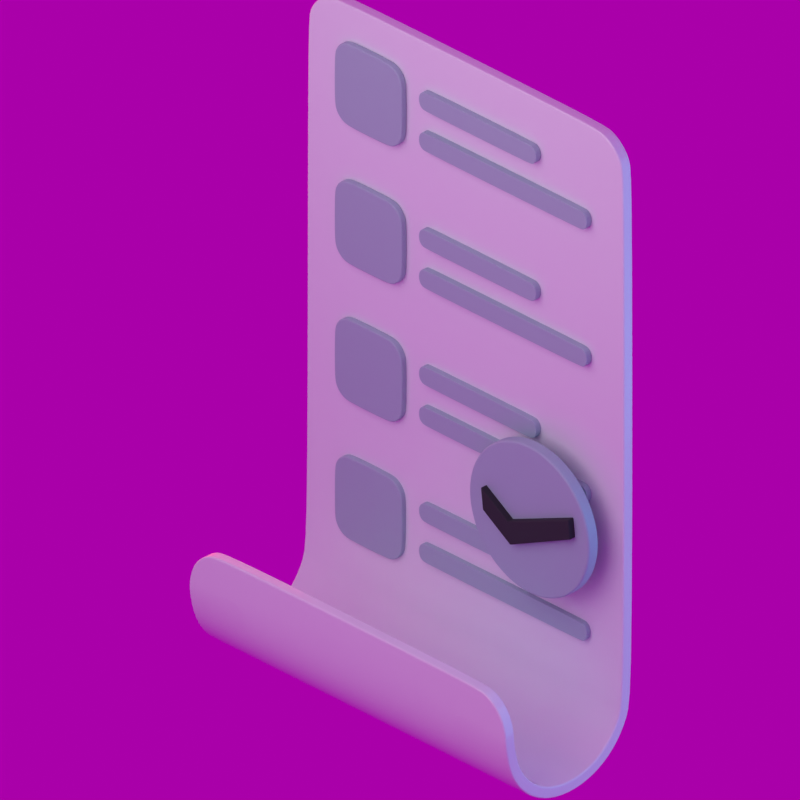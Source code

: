 # Source: 0.blend  (saved by Blender 3.1.7; exported with 4.5.12 LTS)
import bpy
from mathutils import Matrix  # noqa: F401  (used for matrix-valued properties, if any)

bpy.ops.wm.read_factory_settings(use_empty=True)
scene = bpy.context.scene
scene.name = 'Light'

# ---- collections
col_invoice_001 = bpy.data.collections.new('invoice.001'); scene.collection.children.link(col_invoice_001)
col_light_001 = bpy.data.collections.new('Light.001'); scene.collection.children.link(col_light_001)
col_camera_001 = bpy.data.collections.new('Camera.001'); scene.collection.children.link(col_camera_001)
col_camera_001.hide_render = True
col_cam_2_001 = bpy.data.collections.new('Cam 2.001'); scene.collection.children.link(col_cam_2_001)

# ---- images (referenced by path relative to the original .blend; pixels are not part of the script)
import os
ASSET_DIR = os.environ.get("B2B_ASSET_DIR", "")  # directory of the original .blend (textures are referenced by path, not embedded)
HERE = os.path.dirname(os.path.abspath(__file__))  # packed textures are extracted next to this script under _unpacked/

def load_image(name, relpath, width, height, colorspace="sRGB"):
    """Load a texture the original file referenced (path relative to the .blend, or extracted next to this script)."""
    p = next((c for c in (os.path.join(HERE, relpath), os.path.join(ASSET_DIR, relpath)) if relpath and os.path.exists(c)), "")
    if p:
        img = bpy.data.images.load(p, check_existing=True)
        img.name = name
    else:  # same state as the original file: an image datablock whose file is absent (Cycles renders it pink)
        img = bpy.data.images.new(name, width, height)
        img.source = "FILE"
        img.filepath = "//" + (relpath or name)
    img.colorspace_settings.name = colorspace
    return img
img_studio_small_08_2k_exr = load_image('studio_small_08_2k.exr', 'studio_small_08_2k.exr', 1024, 1024, 'Linear Rec.709')

# ---- materials (node trees are filled in below, after node groups)
mat_material = bpy.data.materials.new('Material')
mat_material_001 = bpy.data.materials.new('Material.001')
mat_material_003 = bpy.data.materials.new('Material.003')

# ---- material node trees
mat_material.use_nodes = True; mat_material.node_tree.nodes.clear()
_N = mat_material.node_tree.nodes; _L = mat_material.node_tree.links
n0 = _N.new('ShaderNodeBsdfPrincipled'); n0.name = 'Principled BSDF'; n0.location = (10, 300)
n0.distribution = 'GGX'
n0.subsurface_method = 'RANDOM_WALK_SKIN'
n0.inputs[0].default_value = (0.7991, 0.9216, 0.8879, 1.0)
n0.inputs[2].default_value = 0.15
n0.inputs[3].default_value = 1.45
n0.inputs[27].default_value = (0.0, 0.0, 0.0, 1.0)
n0.inputs[28].default_value = 1.0
n1 = _N.new('ShaderNodeOutputMaterial'); n1.name = 'Material Output'; n1.location = (300, 300)
_L.new(n0.outputs[0], n1.inputs[0])
n1.is_active_output = True
mat_material_001.use_nodes = True; mat_material_001.node_tree.nodes.clear()
_N = mat_material_001.node_tree.nodes; _L = mat_material_001.node_tree.links
n0 = _N.new('ShaderNodeBsdfPrincipled'); n0.name = 'Principled BSDF'; n0.location = (10, 300)
n0.distribution = 'GGX'
n0.subsurface_method = 'RANDOM_WALK_SKIN'
n0.inputs[0].default_value = (0.3763, 0.5841, 0.5906, 1.0)
n0.inputs[3].default_value = 1.45
n0.inputs[27].default_value = (0.0, 0.0, 0.0, 1.0)
n0.inputs[28].default_value = 1.0
n1 = _N.new('ShaderNodeOutputMaterial'); n1.name = 'Material Output'; n1.location = (300, 300)
_L.new(n0.outputs[0], n1.inputs[0])
n1.is_active_output = True
mat_material_003.use_nodes = True; mat_material_003.node_tree.nodes.clear()
_N = mat_material_003.node_tree.nodes; _L = mat_material_003.node_tree.links
n0 = _N.new('ShaderNodeBsdfPrincipled'); n0.name = 'Principled BSDF'; n0.location = (10, 300)
n0.distribution = 'GGX'
n0.subsurface_method = 'RANDOM_WALK_SKIN'
n0.inputs[0].default_value = (0.02519, 0.0331, 0.0331, 1.0)
n0.inputs[2].default_value = 0.8
n0.inputs[3].default_value = 1.45
n0.inputs[27].default_value = (0.0, 0.0, 0.0, 1.0)
n0.inputs[28].default_value = 1.0
n1 = _N.new('ShaderNodeOutputMaterial'); n1.name = 'Material Output'; n1.location = (300, 300)
_L.new(n0.outputs[0], n1.inputs[0])
n1.is_active_output = True

# ---- world
world_world_001 = bpy.data.worlds.new('World.001'); scene.world = world_world_001
world_world_001.use_nodes = True; world_world_001.node_tree.nodes.clear()
_N = world_world_001.node_tree.nodes; _L = world_world_001.node_tree.links
n0 = _N.new('ShaderNodeOutputWorld'); n0.name = 'World Output'; n0.location = (300, 300)
n1 = _N.new('ShaderNodeBackground'); n1.name = 'Background'; n1.location = (10, 300)
n1.inputs[1].default_value = 0.4
n2 = _N.new('ShaderNodeTexCoord'); n2.name = 'Texture Coordinate'; n2.location = (-837, 308)
n3 = _N.new('ShaderNodeMapping'); n3.name = 'Mapping'; n3.location = (-627, 325)
n3.width = 240
n4 = _N.new('ShaderNodeTexEnvironment'); n4.name = 'Environment Texture'; n4.location = (-296, 266)
n4.image = img_studio_small_08_2k_exr
_L.new(n1.outputs[0], n0.inputs[0])
_L.new(n3.outputs[0], n4.inputs[0])
_L.new(n2.outputs[0], n3.inputs[0])
_L.new(n4.outputs[0], n1.inputs[0])
n0.is_active_output = True
world_world_001.color = (0.05088, 0.05088, 0.05088)
world_world_001.use_sun_shadow = False
world_world_001.sun_shadow_jitter_overblur = 0.0

# ---- cameras
cam_camera_002 = bpy.data.cameras.new('Camera.002')
cam_camera_002.type = 'ORTHO'
cam_camera_002.ortho_scale = 8.52
cam_camera_003 = bpy.data.cameras.new('Camera.003')
cam_camera_003.type = 'ORTHO'
cam_camera_003.ortho_scale = 9.153

# ---- lights
light_area_001 = bpy.data.lights.new('Area.001', 'AREA')
light_area_001.color = (0.9216, 0.07819, 0.0999)
light_area_001.transmission_factor = 0.0
light_area_001.energy = 1178.0
light_area_001.shadow_soft_size = 1.0
light_area_001.shadow_maximum_resolution = 0.006
light_area_001.use_absolute_resolution = True
light_area_001.size = 1.0
light_area_001.size_y = 1.0
light_area_002 = bpy.data.lights.new('Area.002', 'AREA')
light_area_002.color = (0.006048, 0.5395, 0.8148)
light_area_002.transmission_factor = 0.0
light_area_002.energy = 1178.0
light_area_002.shadow_soft_size = 1.0
light_area_002.shadow_maximum_resolution = 0.006
light_area_002.use_absolute_resolution = True
light_area_002.size = 1.0
light_area_002.size_y = 1.0
light_area_005 = bpy.data.lights.new('Area.005', 'AREA')
light_area_005.transmission_factor = 0.0
light_area_005.energy = 785.4
light_area_005.shadow_soft_size = 1.0
light_area_005.shadow_maximum_resolution = 0.006
light_area_005.use_absolute_resolution = True
light_area_005.size = 1.0
light_area_005.size_y = 1.0

# ---- meshes
me_plane_045 = bpy.data.meshes.new('Plane.045')
me_plane_045.from_pydata([(-0.6208, -1.0, 0.25), (-0.6208, -0.755, 0.0), (-0.6208, -0.9813, 0.1513), (-0.6208, -0.9282, 0.07176), (-0.6208, -0.8487, 0.01865), (0.6208, -0.755, 0.0), (0.6208, -1.0, 0.25), (0.6208, -0.8487, 0.01865), (0.6208, -0.9282, 0.07176), (0.6208, -0.9813, 0.1513), (-0.6208, -0.755, 0.5), (-0.6208, -0.8487, 0.4813), (-0.6208, -0.9282, 0.4282), (-0.6208, -0.9813, 0.3487), (0.6208, -0.755, 0.5), (0.6208, -0.9813, 0.3487), (0.6208, -0.9282, 0.4282), (0.6208, -0.8487, 0.4813), (-0.6208, -0.9634, 0.25), (-0.6208, -0.7514, 0.03642), (-0.6208, -0.9475, 0.1651), (-0.6208, -0.9024, 0.09764), (-0.6208, -0.8347, 0.05246), (0.6208, -0.7514, 0.03642), (0.6208, -0.9634, 0.25), (0.6208, -0.8347, 0.05246), (0.6208, -0.9024, 0.09764), (0.6208, -0.9475, 0.1651), (-0.6208, -0.7514, 0.4636), (-0.6208, -0.8347, 0.4475), (-0.6208, -0.9024, 0.4024), (-0.6208, -0.9475, 0.3349), (0.6208, -0.7514, 0.4636), (0.6208, -0.9475, 0.3349), (0.6208, -0.9024, 0.4024), (0.6208, -0.8347, 0.4475), (-0.6208, 0.875, 0.0), (-0.4958, 1.0, 0.0), (-0.6113, 0.9228, 0.0), (-0.5842, 0.9634, 0.0), (-0.5437, 0.9905, 0.0), (0.4958, 1.0, 0.0), (0.6208, 0.875, 0.0), (0.5437, 0.9905, 0.0), (0.5842, 0.9634, 0.0), (0.6113, 0.9228, 0.0), (-0.4958, -0.6, 0.5), (-0.6208, -0.725, 0.5), (-0.5437, -0.6095, 0.5), (-0.5842, -0.6366, 0.5), (-0.6113, -0.6772, 0.5), (0.6208, -0.725, 0.5), (0.4958, -0.6, 0.5), (0.6113, -0.6772, 0.5), (0.5842, -0.6366, 0.5), (0.5437, -0.6095, 0.5), (-0.4958, 1.0, 0.0366), (-0.6208, 0.875, 0.03658), (-0.5437, 0.9905, 0.0366), (-0.5842, 0.9634, 0.03659), (-0.6113, 0.9228, 0.03659), (0.6208, 0.875, 0.03658), (0.4958, 1.0, 0.0366), (0.6113, 0.9228, 0.03659), (0.5842, 0.9634, 0.03659), (0.5437, 0.9905, 0.0366), (-0.6208, -0.725, 0.4635), (-0.4958, -0.6, 0.4634), (-0.6113, -0.6772, 0.4635), (-0.5842, -0.6366, 0.4634), (-0.5437, -0.6095, 0.4634), (0.4958, -0.6, 0.4634), (0.6208, -0.725, 0.4635), (0.5437, -0.6095, 0.4634), (0.5842, -0.6366, 0.4634), (0.6113, -0.6772, 0.4635)], [], [(10, 47, 66, 28), (0, 2, 9, 6), (2, 3, 8, 9), (3, 4, 7, 8), (4, 1, 5, 7), (10, 11, 17, 14), (11, 12, 16, 17), (12, 13, 15, 16), (13, 0, 6, 15), (36, 1, 19, 57), (18, 24, 27, 20), (20, 27, 26, 21), (21, 26, 25, 22), (22, 25, 23, 19), (28, 32, 35, 29), (29, 35, 34, 30), (30, 34, 33, 31), (31, 33, 24, 18), (32, 28, 66, 68, 69, 70, 67, 71, 73, 74, 75, 72), (4, 3, 21, 22), (2, 0, 18, 20), (14, 17, 35, 32), (8, 7, 25, 26), (5, 42, 61, 23), (46, 52, 71, 67), (6, 9, 27, 24), (12, 11, 29, 30), (1, 4, 22, 19), (0, 13, 31, 18), (17, 16, 34, 35), (7, 5, 23, 25), (19, 23, 61, 63, 64, 65, 62, 56, 58, 59, 60, 57), (3, 2, 20, 21), (1, 36, 38, 39, 40, 37, 41, 43, 44, 45, 42, 5), (51, 14, 32, 72), (9, 8, 26, 27), (13, 12, 30, 31), (14, 51, 53, 54, 55, 52, 46, 48, 49, 50, 47, 10), (11, 10, 28, 29), (16, 15, 33, 34), (15, 6, 24, 33), (56, 37, 40, 58), (58, 40, 39, 59), (59, 39, 38, 60), (60, 38, 36, 57), (41, 62, 65, 43), (43, 65, 64, 44), (44, 64, 63, 45), (45, 63, 61, 42), (71, 52, 55, 73), (73, 55, 54, 74), (74, 54, 53, 75), (75, 53, 51, 72), (46, 67, 70, 48), (48, 70, 69, 49), (49, 69, 68, 50), (50, 68, 66, 47), (41, 37, 56, 62)])
me_plane_045.polygons.foreach_set('use_smooth', [True] * 58)
_uv = me_plane_045.uv_layers.new(name='UVMap')
_uv.uv.foreach_set('vector', [0.0, 0.0, 0.0, 0.0, 0.0, 0.0, 0.0, 0.0, 0.0, 0.0, 0.0, 0.0, 1.0, 0.0, 1.0, 0.0, 0.0, 0.0, 0.0, 0.0, 1.0, 0.0, 1.0, 0.0, 0.0, 0.0, 0.0, 0.07563, 1.0, 0.07563, 1.0, 0.0, 0.0, 0.07563, 0.0, 0.1225, 1.0, 0.1225, 1.0, 0.07563, 0.0, 0.0, 0.0, 0.0, 1.0, 0.0, 1.0, 0.0, 0.0, 0.0, 0.0, 0.0, 1.0, 0.0, 1.0, 0.0, 0.0, 0.0, 0.0, 0.0, 1.0, 0.0, 1.0, 0.0, 0.0, 0.0, 0.0, 0.0, 1.0, 0.0, 1.0, 0.0, 0.0, 0.9375, 0.0, 0.1225, 0.0, 0.1225, 0.0, 0.9374, 0.0, 0.0, 1.0, 0.0, 1.0, 0.0, 0.0, 0.0, 0.0, 0.0, 1.0, 0.0, 1.0, 0.0, 0.0, 0.0, 0.0, 0.0, 1.0, 0.0, 1.0, 0.07563, 0.0, 0.07563, 0.0, 0.07563, 1.0, 0.07563, 1.0, 0.1225, 0.0, 0.1225, 0.0, 0.0, 1.0, 0.0, 1.0, 0.0, 0.0, 0.0, 0.0, 0.0, 1.0, 0.0, 1.0, 0.0, 0.0, 0.0, 0.0, 0.0, 1.0, 0.0, 1.0, 0.0, 0.0, 0.0, 0.0, 0.0, 1.0, 0.0, 1.0, 0.0, 0.0, 0.0, 1.0, 0.0, 0.0, 0.0, 0.0, 0.0, 0.002554, 0.0, 0.009827, 0.0, 0.06214, 0.0, 0.1007, 0.0, 0.8993, 0.0, 0.9379, 0.0, 0.9902, 0.0, 0.9974, 0.0, 1.0, 0.0, 0.0, 0.07563, 0.0, 0.0, 0.0, 0.0, 0.0, 0.07563, 0.0, 0.0, 0.0, 0.0, 0.0, 0.0, 0.0, 0.0, 1.0, 0.0, 1.0, 0.0, 1.0, 0.0, 1.0, 0.0, 1.0, 0.0, 1.0, 0.07563, 1.0, 0.07563, 1.0, 0.0, 1.0, 0.1225, 1.0, 0.9375, 1.0, 0.9374, 1.0, 0.1225, 0.1007, 0.0, 0.8993, 0.0, 0.8993, 0.0, 0.1007, 0.0, 1.0, 0.0, 1.0, 0.0, 1.0, 0.0, 1.0, 0.0, 0.0, 0.0, 0.0, 0.0, 0.0, 0.0, 0.0, 0.0, 0.0, 0.1225, 0.0, 0.07563, 0.0, 0.07563, 0.0, 0.1225, 0.0, 0.0, 0.0, 0.0, 0.0, 0.0, 0.0, 0.0, 1.0, 0.0, 1.0, 0.0, 1.0, 0.0, 1.0, 0.0, 1.0, 0.07563, 1.0, 0.1225, 1.0, 0.1225, 1.0, 0.07563, 0.0, 0.1225, 1.0, 0.1225, 1.0, 0.9374, 0.9974, 0.9613, 0.9902, 0.9939, 0.9379, 0.9984, 0.8993, 1.0, 0.1007, 1.0, 0.06214, 0.9984, 0.009827, 0.9939, 0.002554, 0.9613, 0.0, 0.9374, 0.0, 0.0, 0.0, 0.0, 0.0, 0.0, 0.0, 0.0, 0.0, 0.1225, 0.0, 0.9375, 0.002554, 0.9614, 0.009827, 0.9939, 0.06214, 0.9984, 0.1007, 1.0, 0.8993, 1.0, 0.9379, 0.9984, 0.9902, 0.9939, 0.9974, 0.9614, 1.0, 0.9375, 1.0, 0.1225, 1.0, 0.0, 1.0, 0.0, 1.0, 0.0, 1.0, 0.0, 1.0, 0.0, 1.0, 0.0, 1.0, 0.0, 1.0, 0.0, 0.0, 0.0, 0.0, 0.0, 0.0, 0.0, 0.0, 0.0, 1.0, 0.0, 1.0, 0.0, 0.9974, 0.0, 0.9902, 0.0, 0.9379, 0.0, 0.8993, 0.0, 0.1007, 0.0, 0.06214, 0.0, 0.009827, 0.0, 0.002554, 0.0, 0.0, 0.0, 0.0, 0.0, 0.0, 0.0, 0.0, 0.0, 0.0, 0.0, 0.0, 0.0, 1.0, 0.0, 1.0, 0.0, 1.0, 0.0, 1.0, 0.0, 1.0, 0.0, 1.0, 0.0, 1.0, 0.0, 1.0, 0.0, 0.1007, 1.0, 0.1007, 1.0, 0.06214, 0.9984, 0.06214, 0.9984, 0.06214, 0.9984, 0.06214, 0.9984, 0.009827, 0.9939, 0.009827, 0.9939, 0.009827, 0.9939, 0.009827, 0.9939, 0.002554, 0.9614, 0.002554, 0.9613, 0.002554, 0.9613, 0.002554, 0.9614, 0.0, 0.9375, 0.0, 0.9374, 0.8993, 1.0, 0.8993, 1.0, 0.9379, 0.9984, 0.9379, 0.9984, 0.9379, 0.9984, 0.9379, 0.9984, 0.9902, 0.9939, 0.9902, 0.9939, 0.9902, 0.9939, 0.9902, 0.9939, 0.9974, 0.9613, 0.9974, 0.9614, 0.9974, 0.9614, 0.9974, 0.9613, 1.0, 0.9374, 1.0, 0.9375, 0.8993, 0.0, 0.8993, 0.0, 0.9379, 0.0, 0.9379, 0.0, 0.9379, 0.0, 0.9379, 0.0, 0.9902, 0.0, 0.9902, 0.0, 0.9902, 0.0, 0.9902, 0.0, 0.9974, 0.0, 0.9974, 0.0, 0.9974, 0.0, 0.9974, 0.0, 1.0, 0.0, 1.0, 0.0, 0.1007, 0.0, 0.1007, 0.0, 0.06214, 0.0, 0.06214, 0.0, 0.06214, 0.0, 0.06214, 0.0, 0.009827, 0.0, 0.009827, 0.0, 0.009827, 0.0, 0.009827, 0.0, 0.002554, 0.0, 0.002554, 0.0, 0.002554, 0.0, 0.002554, 0.0, 0.0, 0.0, 0.0, 0.0, 0.8993, 1.0, 0.1007, 1.0, 0.1007, 1.0, 0.8993, 1.0])
me_plane_045.materials.append(mat_material)
me_plane_045.use_remesh_fix_poles = True
me_plane_045.use_remesh_preserve_attributes = False
me_plane_045.update()
me_plane_046 = bpy.data.meshes.new('Plane.046')
me_plane_046.from_pydata([(-0.07924, -0.1467, 0.0), (-0.1467, -0.07924, 0.0), (-0.1051, -0.1415, 0.0), (-0.1269, -0.1269, 0.0), (-0.1415, -0.1051, 0.0), (0.1467, -0.07924, 0.0), (0.07924, -0.1467, 0.0), (0.1415, -0.1051, 0.0), (0.1269, -0.1269, 0.0), (0.1051, -0.1415, 0.0), (-0.1467, 0.07924, 0.0), (-0.07924, 0.1467, 0.0), (-0.1415, 0.1051, 0.0), (-0.1269, 0.1269, 0.0), (-0.1051, 0.1415, 0.0), (0.07924, 0.1467, 0.0), (0.1467, 0.07924, 0.0), (0.1051, 0.1415, 0.0), (0.1269, 0.1269, 0.0), (0.1415, 0.1051, 0.0), (-0.07924, 0.1467, 0.0229), (-0.1467, 0.07924, 0.0229), (-0.1051, 0.1415, 0.0229), (-0.1269, 0.1269, 0.0229), (-0.1415, 0.1051, 0.0229), (-0.1467, -0.07924, 0.0229), (-0.07924, -0.1467, 0.0229), (-0.1415, -0.1051, 0.0229), (-0.1269, -0.1269, 0.0229), (-0.1051, -0.1415, 0.0229), (0.07924, -0.1467, 0.0229), (0.1467, -0.07924, 0.0229), (0.1051, -0.1415, 0.0229), (0.1269, -0.1269, 0.0229), (0.1415, -0.1051, 0.0229), (0.1467, 0.07924, 0.0229), (0.07924, 0.1467, 0.0229), (0.1415, 0.1051, 0.0229), (0.1269, 0.1269, 0.0229), (0.1051, 0.1415, 0.0229)], [], [(0, 6, 30, 26), (25, 27, 28, 29, 26, 30, 32, 33, 34, 31, 35, 37, 38, 39, 36, 20, 22, 23, 24, 21), (5, 16, 35, 31), (15, 11, 20, 36), (0, 2, 3, 4, 1, 10, 12, 13, 14, 11, 15, 17, 18, 19, 16, 5, 7, 8, 9, 6), (10, 21, 24, 12), (12, 24, 23, 13), (13, 23, 22, 14), (14, 22, 20, 11), (35, 16, 19, 37), (37, 19, 18, 38), (38, 18, 17, 39), (39, 17, 15, 36), (5, 31, 34, 7), (7, 34, 33, 8), (8, 33, 32, 9), (9, 32, 30, 6), (25, 1, 4, 27), (27, 4, 3, 28), (28, 3, 2, 29), (29, 2, 0, 26), (10, 1, 25, 21)])
me_plane_046.polygons.foreach_set('use_smooth', [True] * 22)
_uv = me_plane_046.uv_layers.new(name='UVMap')
_uv.uv.foreach_set('vector', [0.2299, 0.0, 0.7701, 0.0, 0.7701, 0.0, 0.2299, 0.0, 0.0, 0.2299, 0.005833, 0.1419, 0.02244, 0.02244, 0.1419, 0.005833, 0.2299, 0.0, 0.7701, 0.0, 0.8581, 0.005833, 0.9776, 0.02244, 0.9942, 0.1419, 1.0, 0.2299, 1.0, 0.7701, 0.9942, 0.8581, 0.9776, 0.9776, 0.8581, 0.9942, 0.7701, 1.0, 0.2299, 1.0, 0.1419, 0.9942, 0.02244, 0.9776, 0.005833, 0.8581, 0.0, 0.7701, 1.0, 0.2299, 1.0, 0.7701, 1.0, 0.7701, 1.0, 0.2299, 0.7701, 1.0, 0.2299, 1.0, 0.2299, 1.0, 0.7701, 1.0, 0.2299, 0.0, 0.1419, 0.005833, 0.02244, 0.02244, 0.005833, 0.1419, 0.0, 0.2299, 0.0, 0.7701, 0.005833, 0.8581, 0.02244, 0.9776, 0.1419, 0.9942, 0.2299, 1.0, 0.7701, 1.0, 0.8581, 0.9942, 0.9776, 0.9776, 0.9942, 0.8581, 1.0, 0.7701, 1.0, 0.2299, 0.9942, 0.1419, 0.9776, 0.02244, 0.8581, 0.005833, 0.7701, 0.0, 0.0, 0.7701, 0.0, 0.7701, 0.005833, 0.8581, 0.005833, 0.8581, 0.005833, 0.8581, 0.005833, 0.8581, 0.02244, 0.9776, 0.02244, 0.9776, 0.02244, 0.9776, 0.02244, 0.9776, 0.1419, 0.9942, 0.1419, 0.9942, 0.1419, 0.9942, 0.1419, 0.9942, 0.2299, 1.0, 0.2299, 1.0, 1.0, 0.7701, 1.0, 0.7701, 0.9942, 0.8581, 0.9942, 0.8581, 0.9942, 0.8581, 0.9942, 0.8581, 0.9776, 0.9776, 0.9776, 0.9776, 0.9776, 0.9776, 0.9776, 0.9776, 0.8581, 0.9942, 0.8581, 0.9942, 0.8581, 0.9942, 0.8581, 0.9942, 0.7701, 1.0, 0.7701, 1.0, 1.0, 0.2299, 1.0, 0.2299, 0.9942, 0.1419, 0.9942, 0.1419, 0.9942, 0.1419, 0.9942, 0.1419, 0.9776, 0.02244, 0.9776, 0.02244, 0.9776, 0.02244, 0.9776, 0.02244, 0.8581, 0.005833, 0.8581, 0.005833, 0.8581, 0.005833, 0.8581, 0.005833, 0.7701, 0.0, 0.7701, 0.0, 0.0, 0.2299, 0.0, 0.2299, 0.005833, 0.1419, 0.005833, 0.1419, 0.005833, 0.1419, 0.005833, 0.1419, 0.02244, 0.02244, 0.02244, 0.02244, 0.02244, 0.02244, 0.02244, 0.02244, 0.1419, 0.005833, 0.1419, 0.005833, 0.1419, 0.005833, 0.1419, 0.005833, 0.2299, 0.0, 0.2299, 0.0, 0.0, 0.7701, 0.0, 0.2299, 0.0, 0.2299, 0.0, 0.7701])
me_plane_046.materials.append(mat_material_001)
me_plane_046.use_remesh_fix_poles = True
me_plane_046.use_remesh_preserve_attributes = False
me_plane_046.update()
me_plane_047 = bpy.data.meshes.new('Plane.047')
me_plane_047.from_pydata([(-0.229, 2.131e-09, -0.03021), (-0.2561, 0.0, 0.0), (-0.2394, 1.985e-09, -0.02815), (-0.2482, 1.571e-09, -0.02227), (-0.2541, 9.503e-10, -0.01347), (0.2046, 0.0, 0.0), (0.1775, 2.131e-09, -0.03021), (0.2025, 9.503e-10, -0.01347), (0.1967, 1.571e-09, -0.02227), (0.1879, 1.985e-09, -0.02815), (-0.229, -2.131e-09, 0.03021), (-0.2482, -0.02068, -0.02227), (-0.2394, -1.985e-09, 0.02815), (-0.2482, -1.571e-09, 0.02227), (-0.2541, -9.503e-10, 0.01347), (0.1775, -2.131e-09, 0.03021), (-0.2561, -0.02068, 0.0), (0.1879, -1.985e-09, 0.02815), (0.1967, -1.571e-09, 0.02227), (0.2025, -9.503e-10, 0.01347), (-0.229, 2.131e-09, -0.159), (-0.2561, 0.0, -0.1288), (-0.2394, 1.985e-09, -0.1569), (-0.2482, 1.571e-09, -0.1511), (-0.2541, 9.503e-10, -0.1423), (0.4032, 0.0, -0.1288), (0.3761, 2.131e-09, -0.159), (0.4011, 9.503e-10, -0.1423), (0.3952, 1.571e-09, -0.1511), (0.3864, 1.985e-09, -0.1569), (-0.229, -2.131e-09, -0.09858), (-0.2394, -0.02068, -0.02815), (-0.2394, -1.985e-09, -0.1006), (-0.2482, -1.571e-09, -0.1065), (-0.2541, -9.503e-10, -0.1153), (0.3761, -2.131e-09, -0.09858), (-0.229, -0.02068, -0.03021), (0.3864, -1.985e-09, -0.1006), (0.3952, -1.571e-09, -0.1065), (0.4011, -9.503e-10, -0.1153), (-0.2541, -0.02068, -0.01347), (0.2046, -0.02068, 0.0), (0.1775, -0.02068, -0.03021), (0.2025, -0.02068, -0.01347), (0.1967, -0.02068, -0.02227), (0.1879, -0.02068, -0.02815), (-0.229, -0.02068, 0.03021), (-0.2394, -0.02068, 0.02815), (-0.2482, -0.02068, 0.02227), (-0.2541, -0.02068, 0.01347), (0.1775, -0.02068, 0.03021), (0.1879, -0.02068, 0.02815), (0.1967, -0.02068, 0.02227), (0.2025, -0.02068, 0.01347), (-0.229, -0.02068, -0.159), (-0.2561, -0.02068, -0.1288), (-0.2394, -0.02068, -0.1569), (-0.2482, -0.02068, -0.1511), (-0.2541, -0.02068, -0.1423), (0.4032, -0.02068, -0.1288), (0.3761, -0.02068, -0.159), (0.4011, -0.02068, -0.1423), (0.3952, -0.02068, -0.1511), (0.3864, -0.02068, -0.1569), (-0.229, -0.02068, -0.09858), (-0.2394, -0.02068, -0.1006), (-0.2482, -0.02068, -0.1065), (-0.2541, -0.02068, -0.1153), (0.3761, -0.02068, -0.09858), (0.3864, -0.02068, -0.1006), (0.3952, -0.02068, -0.1065), (0.4011, -0.02068, -0.1153)], [], [(21, 34, 33, 32, 30, 35, 37, 38, 39, 25, 27, 28, 29, 26, 20, 22, 23, 24), (1, 14, 13, 12, 10, 15, 17, 18, 19, 5, 7, 8, 9, 6, 0, 2, 3, 4), (55, 58, 57, 56, 54, 60, 63, 62, 61, 59, 71, 70, 69, 68, 64, 65, 66, 67), (16, 40, 11, 31, 36, 42, 45, 44, 43, 41, 53, 52, 51, 50, 46, 47, 48, 49), (0, 6, 42, 36), (39, 38, 70, 71), (34, 21, 55, 67), (6, 9, 45, 42), (38, 37, 69, 70), (9, 8, 44, 45), (37, 35, 68, 69), (21, 24, 58, 55), (8, 7, 43, 44), (35, 30, 64, 68), (24, 23, 57, 58), (7, 5, 41, 43), (30, 32, 65, 64), (23, 22, 56, 57), (32, 33, 66, 65), (22, 20, 54, 56), (25, 39, 71, 59), (33, 34, 67, 66), (20, 26, 60, 54), (19, 18, 52, 53), (5, 19, 53, 41), (26, 29, 63, 60), (18, 17, 51, 52), (14, 1, 16, 49), (29, 28, 62, 63), (17, 15, 50, 51), (1, 4, 40, 16), (28, 27, 61, 62), (15, 10, 46, 50), (4, 3, 11, 40), (27, 25, 59, 61), (10, 12, 47, 46), (3, 2, 31, 11), (12, 13, 48, 47), (2, 0, 36, 31), (13, 14, 49, 48)])
me_plane_047.polygons.foreach_set('use_smooth', [True] * 40)
_uv = me_plane_047.uv_layers.new(name='UVMap')
_uv.uv.foreach_set('vector', [0.0, 0.4487, 0.003131, 0.723, 0.01205, 0.8686, 0.02539, 0.9658, 0.04113, 1.0, 0.9589, 1.0, 0.9746, 0.9658, 0.988, 0.8686, 0.9969, 0.723, 1.0, 0.5513, 0.9969, 0.277, 0.988, 0.1314, 0.9746, 0.03416, 0.9589, 0.0, 0.04113, 0.0, 0.02539, 0.03416, 0.01205, 0.1314, 0.003131, 0.277, 0.0, 0.4487, 0.00448, 0.723, 0.01724, 0.8686, 0.03633, 0.9658, 0.05885, 1.0, 0.9411, 1.0, 0.9637, 0.9658, 0.9828, 0.8686, 0.9955, 0.723, 1.0, 0.5513, 0.9955, 0.277, 0.9828, 0.1314, 0.9637, 0.03416, 0.9411, 0.0, 0.05885, 0.0, 0.03633, 0.03416, 0.01724, 0.1314, 0.00448, 0.277, 0.0, 0.4487, 0.003131, 0.277, 0.01205, 0.1314, 0.02539, 0.03416, 0.04113, 0.0, 0.9589, 0.0, 0.9746, 0.03416, 0.988, 0.1314, 0.9969, 0.277, 1.0, 0.5513, 0.9969, 0.723, 0.988, 0.8686, 0.9746, 0.9658, 0.9589, 1.0, 0.04113, 1.0, 0.02539, 0.9658, 0.01205, 0.8686, 0.003131, 0.723, 0.0, 0.4487, 0.00448, 0.277, 0.01724, 0.1314, 0.03633, 0.03416, 0.05885, 0.0, 0.9411, 0.0, 0.9637, 0.03416, 0.9828, 0.1314, 0.9955, 0.277, 1.0, 0.5513, 0.9955, 0.723, 0.9828, 0.8686, 0.9637, 0.9658, 0.9411, 1.0, 0.05885, 1.0, 0.03633, 0.9658, 0.01724, 0.8686, 0.00448, 0.723, 0.05885, 0.0, 0.9411, 0.0, 0.9411, 0.0, 0.05885, 0.0, 0.9969, 0.723, 0.988, 0.8686, 0.988, 0.8686, 0.9969, 0.723, 0.003131, 0.723, 0.0, 0.4487, 0.0, 0.4487, 0.003131, 0.723, 0.9411, 0.0, 0.9637, 0.03416, 0.9637, 0.03416, 0.9411, 0.0, 0.988, 0.8686, 0.9746, 0.9658, 0.9746, 0.9658, 0.988, 0.8686, 0.9637, 0.03416, 0.9828, 0.1314, 0.9828, 0.1314, 0.9637, 0.03416, 0.9746, 0.9658, 0.9589, 1.0, 0.9589, 1.0, 0.9746, 0.9658, 0.0, 0.4487, 0.003131, 0.277, 0.003131, 0.277, 0.0, 0.4487, 0.9828, 0.1314, 0.9955, 0.277, 0.9955, 0.277, 0.9828, 0.1314, 0.9589, 1.0, 0.04113, 1.0, 0.04113, 1.0, 0.9589, 1.0, 0.003131, 0.277, 0.01205, 0.1314, 0.01205, 0.1314, 0.003131, 0.277, 0.9955, 0.277, 1.0, 0.5513, 1.0, 0.5513, 0.9955, 0.277, 0.04113, 1.0, 0.02539, 0.9658, 0.02539, 0.9658, 0.04113, 1.0, 0.01205, 0.1314, 0.02539, 0.03416, 0.02539, 0.03416, 0.01205, 0.1314, 0.02539, 0.9658, 0.01205, 0.8686, 0.01205, 0.8686, 0.02539, 0.9658, 0.02539, 0.03416, 0.04113, 0.0, 0.04113, 0.0, 0.02539, 0.03416, 1.0, 0.5513, 0.9969, 0.723, 0.9969, 0.723, 1.0, 0.5513, 0.01205, 0.8686, 0.003131, 0.723, 0.003131, 0.723, 0.01205, 0.8686, 0.04113, 0.0, 0.9589, 0.0, 0.9589, 0.0, 0.04113, 0.0, 0.9955, 0.723, 0.9828, 0.8686, 0.9828, 0.8686, 0.9955, 0.723, 1.0, 0.5513, 0.9955, 0.723, 0.9955, 0.723, 1.0, 0.5513, 0.9589, 0.0, 0.9746, 0.03416, 0.9746, 0.03416, 0.9589, 0.0, 0.9828, 0.8686, 0.9637, 0.9658, 0.9637, 0.9658, 0.9828, 0.8686, 0.00448, 0.723, 0.0, 0.4487, 0.0, 0.4487, 0.00448, 0.723, 0.9746, 0.03416, 0.988, 0.1314, 0.988, 0.1314, 0.9746, 0.03416, 0.9637, 0.9658, 0.9411, 1.0, 0.9411, 1.0, 0.9637, 0.9658, 0.0, 0.4487, 0.00448, 0.277, 0.00448, 0.277, 0.0, 0.4487, 0.988, 0.1314, 0.9969, 0.277, 0.9969, 0.277, 0.988, 0.1314, 0.9411, 1.0, 0.05885, 1.0, 0.05885, 1.0, 0.9411, 1.0, 0.00448, 0.277, 0.01724, 0.1314, 0.01724, 0.1314, 0.00448, 0.277, 0.9969, 0.277, 1.0, 0.5513, 1.0, 0.5513, 0.9969, 0.277, 0.05885, 1.0, 0.03633, 0.9658, 0.03633, 0.9658, 0.05885, 1.0, 0.01724, 0.1314, 0.03633, 0.03416, 0.03633, 0.03416, 0.01724, 0.1314, 0.03633, 0.9658, 0.01724, 0.8686, 0.01724, 0.8686, 0.03633, 0.9658, 0.03633, 0.03416, 0.05885, 0.0, 0.05885, 0.0, 0.03633, 0.03416, 0.01724, 0.8686, 0.00448, 0.723, 0.00448, 0.723, 0.01724, 0.8686])
me_plane_047.materials.append(mat_material_001)
me_plane_047.use_remesh_fix_poles = True
me_plane_047.use_remesh_preserve_attributes = False
me_plane_047.update()
me_circle_026 = bpy.data.meshes.new('Circle.026')
me_circle_026.from_pydata([(0.0, -4.371e-08, 1.0), (-0.1951, -4.287e-08, 0.9808), (-0.3827, -4.038e-08, 0.9239), (-0.5556, -3.634e-08, 0.8315), (-0.7071, -3.091e-08, 0.7071), (-0.8315, -2.428e-08, 0.5556), (-0.9239, -1.673e-08, 0.3827), (-0.9808, -8.528e-09, 0.1951), (-1.0, 1.911e-15, -4.371e-08), (-0.9808, 8.528e-09, -0.1951), (-0.9239, 1.673e-08, -0.3827), (-0.8315, 2.428e-08, -0.5556), (-0.7071, 3.091e-08, -0.7071), (-0.5556, 3.634e-08, -0.8315), (-0.3827, 4.038e-08, -0.9239), (-0.1951, 4.287e-08, -0.9808), (8.742e-08, 4.371e-08, -1.0), (0.1951, 4.287e-08, -0.9808), (0.3827, 4.038e-08, -0.9239), (0.5556, 3.634e-08, -0.8315), (0.7071, 3.091e-08, -0.7071), (0.8315, 2.428e-08, -0.5556), (0.9239, 1.673e-08, -0.3827), (0.9808, 8.528e-09, -0.1951), (1.0, -5.213e-16, 1.192e-08), (0.9808, -8.528e-09, 0.1951), (0.9239, -1.673e-08, 0.3827), (0.8315, -2.428e-08, 0.5556), (0.7071, -3.091e-08, 0.7071), (0.5556, -3.634e-08, 0.8315), (0.3827, -4.038e-08, 0.9239), (0.1951, -4.287e-08, 0.9808), (-3.56e-17, -0.1668, 1.0), (-0.1951, -0.1668, 0.9808), (-0.3827, -0.1668, 0.9239), (-0.5556, -0.1668, 0.8315), (-0.7071, -0.1668, 0.7071), (-0.8315, -0.1668, 0.5556), (-0.9239, -0.1668, 0.3827), (-0.9808, -0.1668, 0.1951), (-1.0, -0.1668, -5.1e-08), (-0.9808, -0.1668, -0.1951), (-0.9239, -0.1668, -0.3827), (-0.8315, -0.1668, -0.5556), (-0.7071, -0.1668, -0.7071), (-0.5556, -0.1668, -0.8315), (-0.3827, -0.1668, -0.9239), (-0.1951, -0.1668, -0.9808), (8.742e-08, -0.1668, -1.0), (0.1951, -0.1668, -0.9808), (0.3827, -0.1668, -0.9239), (0.5556, -0.1668, -0.8315), (0.7071, -0.1668, -0.7071), (0.8315, -0.1668, -0.5556), (0.9239, -0.1668, -0.3827), (0.9808, -0.1668, -0.1951), (1.0, -0.1668, 4.633e-09), (0.9808, -0.1668, 0.1951), (0.9239, -0.1668, 0.3827), (0.8315, -0.1668, 0.5556), (0.7071, -0.1668, 0.7071), (0.5556, -0.1668, 0.8315), (0.3827, -0.1668, 0.9239), (0.1951, -0.1668, 0.9808)], [], [(1, 2, 3, 4, 5, 6, 7, 8, 9, 10, 11, 12, 13, 14, 15, 16, 17, 18, 19, 20, 21, 22, 23, 24, 25, 26, 27, 28, 29, 30, 31, 0), (33, 32, 63, 62, 61, 60, 59, 58, 57, 56, 55, 54, 53, 52, 51, 50, 49, 48, 47, 46, 45, 44, 43, 42, 41, 40, 39, 38, 37, 36, 35, 34), (7, 6, 38, 39), (21, 20, 52, 53), (8, 7, 39, 40), (22, 21, 53, 54), (9, 8, 40, 41), (23, 22, 54, 55), (10, 9, 41, 42), (24, 23, 55, 56), (11, 10, 42, 43), (25, 24, 56, 57), (12, 11, 43, 44), (26, 25, 57, 58), (13, 12, 44, 45), (27, 26, 58, 59), (14, 13, 45, 46), (1, 0, 32, 33), (28, 27, 59, 60), (15, 14, 46, 47), (2, 1, 33, 34), (29, 28, 60, 61), (16, 15, 47, 48), (3, 2, 34, 35), (30, 29, 61, 62), (17, 16, 48, 49), (4, 3, 35, 36), (31, 30, 62, 63), (18, 17, 49, 50), (5, 4, 36, 37), (0, 31, 63, 32), (19, 18, 50, 51), (6, 5, 37, 38), (20, 19, 51, 52)])
me_circle_026.polygons.foreach_set('use_smooth', [True] * 34)
_uv = me_circle_026.uv_layers.new(name='UVMap')
_uv.uv.foreach_set('vector', [0.0, 0.0, 0.0, 0.0, 0.0, 0.0, 0.0, 0.0, 0.0, 0.0, 0.0, 0.0, 0.0, 0.0, 0.0, 0.0, 0.0, 0.0, 0.0, 0.0, 0.0, 0.0, 0.0, 0.0, 0.0, 0.0, 0.0, 0.0, 0.0, 0.0, 0.0, 0.0, 0.0, 0.0, 0.0, 0.0, 0.0, 0.0, 0.0, 0.0, 0.0, 0.0, 0.0, 0.0, 0.0, 0.0, 0.0, 0.0, 0.0, 0.0, 0.0, 0.0, 0.0, 0.0, 0.0, 0.0, 0.0, 0.0, 0.0, 0.0, 0.0, 0.0, 0.0, 0.0, 0.0, 0.0, 0.0, 0.0, 0.0, 0.0, 0.0, 0.0, 0.0, 0.0, 0.0, 0.0, 0.0, 0.0, 0.0, 0.0, 0.0, 0.0, 0.0, 0.0, 0.0, 0.0, 0.0, 0.0, 0.0, 0.0, 0.0, 0.0, 0.0, 0.0, 0.0, 0.0, 0.0, 0.0, 0.0, 0.0, 0.0, 0.0, 0.0, 0.0, 0.0, 0.0, 0.0, 0.0, 0.0, 0.0, 0.0, 0.0, 0.0, 0.0, 0.0, 0.0, 0.0, 0.0, 0.0, 0.0, 0.0, 0.0, 0.0, 0.0, 0.0, 0.0, 0.0, 0.0, 0.0, 0.0, 0.0, 0.0, 0.0, 0.0, 0.0, 0.0, 0.0, 0.0, 0.0, 0.0, 0.0, 0.0, 0.0, 0.0, 0.0, 0.0, 0.0, 0.0, 0.0, 0.0, 0.0, 0.0, 0.0, 0.0, 0.0, 0.0, 0.0, 0.0, 0.0, 0.0, 0.0, 0.0, 0.0, 0.0, 0.0, 0.0, 0.0, 0.0, 0.0, 0.0, 0.0, 0.0, 0.0, 0.0, 0.0, 0.0, 0.0, 0.0, 0.0, 0.0, 0.0, 0.0, 0.0, 0.0, 0.0, 0.0, 0.0, 0.0, 0.0, 0.0, 0.0, 0.0, 0.0, 0.0, 0.0, 0.0, 0.0, 0.0, 0.0, 0.0, 0.0, 0.0, 0.0, 0.0, 0.0, 0.0, 0.0, 0.0, 0.0, 0.0, 0.0, 0.0, 0.0, 0.0, 0.0, 0.0, 0.0, 0.0, 0.0, 0.0, 0.0, 0.0, 0.0, 0.0, 0.0, 0.0, 0.0, 0.0, 0.0, 0.0, 0.0, 0.0, 0.0, 0.0, 0.0, 0.0, 0.0, 0.0, 0.0, 0.0, 0.0, 0.0, 0.0, 0.0, 0.0, 0.0, 0.0, 0.0, 0.0, 0.0, 0.0, 0.0, 0.0, 0.0, 0.0, 0.0, 0.0, 0.0, 0.0, 0.0, 0.0, 0.0, 0.0, 0.0, 0.0, 0.0, 0.0, 0.0, 0.0, 0.0, 0.0, 0.0, 0.0, 0.0, 0.0, 0.0, 0.0, 0.0, 0.0, 0.0, 0.0, 0.0, 0.0, 0.0, 0.0, 0.0, 0.0, 0.0, 0.0, 0.0, 0.0, 0.0, 0.0, 0.0, 0.0, 0.0, 0.0, 0.0, 0.0, 0.0, 0.0, 0.0, 0.0, 0.0, 0.0, 0.0, 0.0, 0.0, 0.0, 0.0, 0.0, 0.0, 0.0, 0.0, 0.0, 0.0, 0.0, 0.0, 0.0, 0.0, 0.0, 0.0, 0.0, 0.0, 0.0, 0.0, 0.0, 0.0, 0.0, 0.0, 0.0, 0.0, 0.0, 0.0, 0.0, 0.0, 0.0, 0.0, 0.0, 0.0, 0.0, 0.0, 0.0, 0.0, 0.0, 0.0, 0.0, 0.0, 0.0, 0.0, 0.0, 0.0, 0.0, 0.0, 0.0, 0.0, 0.0, 0.0, 0.0, 0.0, 0.0, 0.0, 0.0, 0.0, 0.0, 0.0, 0.0, 0.0, 0.0, 0.0, 0.0, 0.0, 0.0, 0.0, 0.0, 0.0, 0.0, 0.0, 0.0, 0.0, 0.0, 0.0, 0.0, 0.0])
me_circle_026.materials.append(mat_material_001)
me_circle_026.use_remesh_fix_poles = True
me_circle_026.use_remesh_preserve_attributes = False
me_circle_026.update()
me_plane_048 = bpy.data.meshes.new('Plane.048')
me_plane_048.from_pydata([(-0.1429, -0.03072, 0.0), (0.1672, -0.0282, 0.0), (-0.1429, 0.03316, -7.139e-10), (0.1672, 0.02652, 2.174e-10), (-0.05424, -0.1037, 3.299e-09), (-0.05424, -0.03884, 2.93e-09), (-0.1429, -0.03072, 0.02335), (0.1672, -0.0282, 0.02335), (-0.1429, 0.03316, 0.02335), (0.1672, 0.02652, 0.02335), (-0.05424, -0.1037, 0.02335), (-0.05424, -0.03884, 0.02335)], [], [(4, 5, 3, 1), (0, 2, 5, 4), (10, 7, 9, 11), (6, 10, 11, 8), (2, 0, 6, 8), (3, 5, 11, 9), (5, 2, 8, 11), (4, 1, 7, 10), (0, 4, 10, 6), (1, 3, 9, 7)])
me_plane_048.polygons.foreach_set('use_smooth', [True] * 10)
_uv = me_plane_048.uv_layers.new(name='UVMap')
_uv.uv.foreach_set('vector', [0.367, 0.0, 0.367, 1.0, 1.0, 1.0, 1.0, 0.0, 0.0, 0.0, 0.0, 1.0, 0.367, 1.0, 0.367, 0.0, 0.367, 0.0, 1.0, 0.0, 1.0, 1.0, 0.367, 1.0, 0.0, 0.0, 0.367, 0.0, 0.367, 1.0, 0.0, 1.0, 0.0, 1.0, 0.0, 0.0, 0.0, 0.0, 0.0, 1.0, 1.0, 1.0, 0.367, 1.0, 0.367, 1.0, 1.0, 1.0, 0.367, 1.0, 0.0, 1.0, 0.0, 1.0, 0.367, 1.0, 0.367, 0.0, 1.0, 0.0, 1.0, 0.0, 0.367, 0.0, 0.0, 0.0, 0.367, 0.0, 0.367, 0.0, 0.0, 0.0, 1.0, 0.0, 1.0, 1.0, 1.0, 1.0, 1.0, 0.0])
me_plane_048.materials.append(mat_material_003)
me_plane_048.use_remesh_fix_poles = True
me_plane_048.use_remesh_preserve_attributes = False
me_plane_048.update()

# ---- objects
ob_plane_067 = bpy.data.objects.new('Plane.067', me_plane_045)
ob_plane_068 = bpy.data.objects.new('Plane.068', me_plane_046)
ob_plane_069 = bpy.data.objects.new('Plane.069', me_plane_047)
ob_circle_029 = bpy.data.objects.new('Circle.029', me_circle_026)
ob_plane_070 = bpy.data.objects.new('Plane.070', me_plane_048)
ob_area_003 = bpy.data.objects.new('Area.003', light_area_001)
ob_area_004 = bpy.data.objects.new('Area.004', light_area_002)
ob_area_005 = bpy.data.objects.new('Area.005', light_area_005)
ob_camera_001 = bpy.data.objects.new('Camera.001', cam_camera_002)
ob_gameisocam_001 = bpy.data.objects.new('GameIsoCam.001', cam_camera_003)

# ---- transforms, parenting, visibility, modifiers, constraints
ob_plane_067.location = (0.0, 0.0, 0.0)
ob_plane_067.rotation_euler = (1.571, -0.0, 0.0)
ob_plane_067.scale = (4.131, 4.131, 4.131)
_m = ob_plane_067.modifiers.new('Bevel', 'BEVEL')
_m.width = 0.008
_m.width_pct = 0.008
_m.segments = 5
_m.offset_type = 'WIDTH'
_m.harden_normals = True
_m = ob_plane_067.modifiers.new('Subdivision', 'SUBSURF')
_m.levels = 2
ob_plane_068.parent = ob_plane_067
ob_plane_068.matrix_parent_inverse = Matrix(((1.0, 0.0, 0.0, -0.05293), (0.0, -4.371e-08, 1.0, -1.0), (0.0, -1.0, -4.371e-08, 4.371e-08), (-0.0, 0.0, -0.0, 1.0)))
ob_plane_068.location = (-0.3083, -0.03656, 1.757)
ob_plane_068.rotation_euler = (1.571, -0.0, 0.0)
ob_plane_068.scale = (0.9057, 0.9057, 0.9057)
_m = ob_plane_068.modifiers.new('Bevel', 'BEVEL')
_m.width = 0.007
_m.width_pct = 0.007
_m.segments = 5
_m.offset_type = 'WIDTH'
_m.harden_normals = True
_m = ob_plane_068.modifiers.new('Subdivision', 'SUBSURF')
_m.levels = 2
_m = ob_plane_068.modifiers.new('Array', 'ARRAY')
_m.count = 4
_m.relative_offset_displace = (0.0, -1.66, 0.0)
ob_plane_069.parent = ob_plane_067
ob_plane_069.matrix_parent_inverse = Matrix(((1.0, 0.0, 0.0, -0.05293), (0.0, -4.371e-08, 1.0, -1.0), (0.0, -1.0, -4.371e-08, 4.371e-08), (-0.0, 0.0, -0.0, 1.0)))
ob_plane_069.location = (0.1457, -0.03656, 1.826)
_m = ob_plane_069.modifiers.new('Bevel', 'BEVEL')
_m.width = 0.003
_m.width_pct = 0.003
_m.segments = 5
_m.offset_type = 'WIDTH'
_m.harden_normals = True
_m = ob_plane_069.modifiers.new('Subdivision', 'SUBSURF')
_m.levels = 2
_m = ob_plane_069.modifiers.new('Array', 'ARRAY')
_m.count = 4
_m.relative_offset_displace = (0.0, 0.0, -2.32)
ob_circle_029.parent = ob_plane_067
ob_circle_029.matrix_parent_inverse = Matrix(((1.0, 0.0, 0.0, -0.05293), (0.0, -4.371e-08, 1.0, -1.0), (0.0, -1.0, -4.371e-08, 4.371e-08), (-0.0, 0.0, -0.0, 1.0)))
ob_circle_029.location = (0.3956, -0.09165, 0.7156)
ob_circle_029.scale = (0.236, 0.236, 0.236)
_m = ob_circle_029.modifiers.new('Bevel', 'BEVEL')
_m.width = 0.042
_m.width_pct = 0.042
_m.segments = 5
_m.offset_type = 'WIDTH'
_m.harden_normals = True
_m = ob_circle_029.modifiers.new('Subdivision', 'SUBSURF')
_m.levels = 2
ob_plane_070.parent = ob_plane_067
ob_plane_070.matrix_parent_inverse = Matrix(((1.0, 0.0, 0.0, -0.05293), (0.0, -4.371e-08, 1.0, -1.0), (0.0, -1.0, -4.371e-08, 4.371e-08), (-0.0, 0.0, -0.0, 1.0)))
ob_plane_070.location = (0.3887, -0.1262, 0.7439)
ob_plane_070.rotation_euler = (1.571, -0.1171, -1.58e-08)
ob_plane_070.scale = (1.113, 1.113, 1.113)
_m = ob_plane_070.modifiers.new('Bevel', 'BEVEL')
_m.width = 0.005
_m.width_pct = 0.005
_m.segments = 5
_m.offset_type = 'WIDTH'
_m.harden_normals = True
ob_area_003.location = (-14.94, 4.961, -0.03769)
ob_area_003.rotation_euler = (-1.571, -0.0, 1.242)
ob_area_003.scale = (14.88, 14.88, 14.88)
ob_area_004.location = (13.71, 5.183, -0.03769)
ob_area_004.rotation_euler = (-1.571, -0.0, -1.165)
ob_area_004.scale = (14.88, 14.88, 14.88)
ob_area_005.location = (3.477e-16, -11.02, 8.126)
ob_area_005.rotation_euler = (0.925, -1.312e-16, -8.356e-17)
ob_area_005.scale = (14.88, 14.88, 14.88)
ob_camera_001.location = (-6.643, -13.29, 0.04262)
ob_camera_001.rotation_euler = (1.571, -0.0, -0.4634)
ob_gameisocam_001.location = (30.12, -31.33, 24.71)
ob_gameisocam_001.rotation_euler = (1.047, 0.0, 0.7854)

# ---- collection membership
col_invoice_001.objects.link(ob_plane_067)
col_invoice_001.objects.link(ob_plane_068)
col_invoice_001.objects.link(ob_plane_069)
col_invoice_001.objects.link(ob_circle_029)
col_invoice_001.objects.link(ob_plane_070)
col_light_001.objects.link(ob_area_003)
col_light_001.objects.link(ob_area_004)
col_light_001.objects.link(ob_area_005)
col_camera_001.objects.link(ob_camera_001)
col_cam_2_001.objects.link(ob_gameisocam_001)

# ---- scene / render settings (as saved in the file)
scene.camera = ob_gameisocam_001
scene.frame_start = 1; scene.frame_end = 1; scene.frame_set(1)
scene.render.engine = 'CYCLES'
scene.render.image_settings.compression = 0
scene.render.resolution_x = 2000
scene.render.resolution_y = 2000
scene.render.film_transparent = True
scene.render.use_border = True
scene.cycles.samples = 128
scene.cycles.sampling_pattern = 'TABULATED_SOBOL'
scene.cycles.use_light_tree = False
scene.eevee.use_gtao = True
scene.eevee.use_raytracing = True
scene.view_settings.look = 'High Contrast'
scene.view_settings.view_transform = 'Standard'
bpy.context.view_layer.update()
